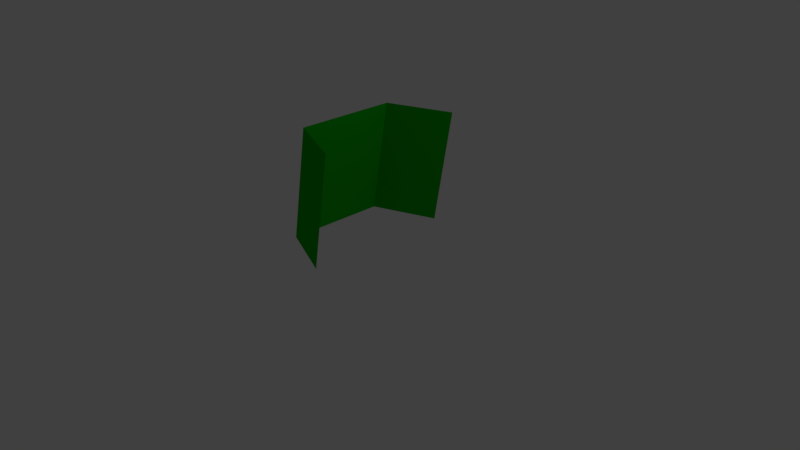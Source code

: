 # Source: Cape.blend  (saved by Blender 2.78.0; exported with 4.5.12 LTS)
import bpy
from mathutils import Matrix  # noqa: F401  (used for matrix-valued properties, if any)

bpy.ops.wm.read_factory_settings(use_empty=True)
scene = bpy.context.scene
scene.name = 'Scene'

# ---- collections
col_collection_1 = bpy.data.collections.new('Collection 1'); scene.collection.children.link(col_collection_1)

# ---- materials (node trees are filled in below, after node groups)
mat_green = bpy.data.materials.new('Green')
mat_green.alpha_threshold = 0.0
mat_green.roughness = 0.5

# ---- material node trees
mat_green.use_nodes = True; mat_green.node_tree.nodes.clear()
_N = mat_green.node_tree.nodes; _L = mat_green.node_tree.links
n0 = _N.new('ShaderNodeOutputMaterial'); n0.name = 'Material Output'; n0.location = (300, 300)
n1 = _N.new('ShaderNodeBsdfDiffuse'); n1.name = 'Diffuse BSDF'; n1.location = (10, 300)
n1.inputs[0].default_value = (0.003969, 0.4385, 0.0, 1.0)
_L.new(n1.outputs[0], n0.inputs[0])
n0.is_active_output = True

# ---- world
world_world = bpy.data.worlds.new('World'); scene.world = world_world
world_world.color = (0.05088, 0.05088, 0.05088)
world_world.use_sun_shadow = False
world_world.sun_shadow_jitter_overblur = 0.0
world_world.cycles.sampling_method = 'MANUAL'

# ---- cameras
cam_camera = bpy.data.cameras.new('Camera')
cam_camera.clip_end = 100.0
cam_camera.lens = 35.0
cam_camera.sensor_width = 32.0
cam_camera.sensor_height = 18.0
cam_camera.ortho_scale = 7.314
cam_camera.dof.focus_distance = 0.0

# ---- lights
light_lamp = bpy.data.lights.new('Lamp', 'POINT')
light_lamp.transmission_factor = 0.0
light_lamp.cutoff_distance = 30.0
light_lamp.energy = 100.0
light_lamp.shadow_buffer_clip_start = 1.001
light_lamp.shadow_soft_size = 0.1
light_lamp.shadow_maximum_resolution = 0.006
light_lamp.use_absolute_resolution = True

# ---- meshes
me_plane = bpy.data.meshes.new('Plane')
me_plane.from_pydata([(-0.817, -1.0, -0.8219), (1.183, -1.0, -0.8219), (-0.817, 1.0, -0.8219), (1.183, 1.0, -0.8219), (-1.0, 0.0, 0.0), (0.183, -1.0, -0.8219), (1.0, 0.0, 0.0), (0.183, 1.0, -0.8219), (0.0, 0.0, 0.0), (-1.0, -0.3333, 0.0), (-1.0, -0.6667, 0.0), (0.5163, -1.0, -0.8219), (0.8497, -1.0, -0.8219), (1.0, 0.3333, 0.0), (1.0, 0.6667, 0.0), (-0.1503, 1.0, -0.8219), (-0.4837, 1.0, -0.8219), (-1.0, 0.6667, 0.0), (-1.0, 0.3333, 0.0), (-0.4837, -1.0, -0.8219), (-0.1503, -1.0, -0.8219), (1.0, -0.6667, 0.0), (1.0, -0.3333, 0.0), (0.8497, 1.0, -0.8219), (0.5163, 1.0, -0.8219), (0.0, 0.3333, 0.0), (0.0, 0.6667, 0.0), (0.0, -0.6667, 0.0), (0.0, -0.3333, 0.0), (-0.3333, 0.0, 0.0), (-0.6667, 0.0, 0.0), (0.6667, 0.0, 0.0), (0.3333, 0.0, 0.0), (0.3333, -0.6667, 0.0), (0.3333, -0.3333, 0.0), (0.6667, -0.6667, 0.0), (0.6667, -0.3333, 0.0), (-0.6667, -0.6667, 0.0), (-0.6667, -0.3333, 0.0), (-0.3333, -0.6667, 0.0), (-0.3333, -0.3333, 0.0), (-0.6667, 0.3333, 0.0), (-0.6667, 0.6667, 0.0), (-0.3333, 0.3333, 0.0), (-0.3333, 0.6667, 0.0), (0.3333, 0.3333, 0.0), (0.3333, 0.6667, 0.0), (0.6667, 0.3333, 0.0), (0.6667, 0.6667, 0.0)], [], [(48, 14, 3, 23), (44, 26, 7, 15), (40, 28, 8, 29), (36, 22, 6, 31), (28, 34, 32, 8), (34, 36, 31, 32), (5, 11, 33, 27), (27, 33, 34, 28), (11, 12, 35, 33), (33, 35, 36, 34), (12, 1, 21, 35), (35, 21, 22, 36), (9, 38, 30, 4), (38, 40, 29, 30), (0, 19, 37, 10), (10, 37, 38, 9), (19, 20, 39, 37), (37, 39, 40, 38), (20, 5, 27, 39), (39, 27, 28, 40), (17, 42, 16, 2), (42, 44, 15, 16), (4, 30, 41, 18), (18, 41, 42, 17), (30, 29, 43, 41), (41, 43, 44, 42), (29, 8, 25, 43), (43, 25, 26, 44), (26, 46, 24, 7), (46, 48, 23, 24), (8, 32, 45, 25), (25, 45, 46, 26), (32, 31, 47, 45), (45, 47, 48, 46), (31, 6, 13, 47), (47, 13, 14, 48)])
me_plane.materials.append(mat_green)
me_plane.use_remesh_preserve_volume = False
me_plane.use_remesh_preserve_attributes = False
me_plane.use_mirror_vertex_groups = False
me_plane.update()

# ---- objects
ob_lamp = bpy.data.objects.new('Lamp', light_lamp)
ob_camera = bpy.data.objects.new('Camera', cam_camera)
ob_cape = bpy.data.objects.new('Cape', me_plane)

# ---- transforms, parenting, visibility, modifiers, constraints
ob_lamp.location = (4.076, 1.005, 5.904)
ob_lamp.rotation_euler = (0.6503, 0.05522, 1.866)
ob_lamp.lock_rotations_4d = False
ob_lamp.empty_display_type = 'ARROWS'
ob_lamp.color = (0.0, 0.0, 0.0, 0.0)
ob_lamp.lineart.crease_threshold = 0.0
ob_camera.location = (7.481, -6.508, 5.344)
ob_camera.rotation_euler = (1.109, 0.0, 0.8149)
ob_camera.lock_rotations_4d = False
ob_camera.empty_display_type = 'ARROWS'
ob_camera.color = (0.0, 0.0, 0.0, 0.0)
ob_camera.display_type = 'WIRE'
ob_camera.lineart.crease_threshold = 0.0
ob_cape.location = (-0.5104, 0.0, 1.01)
ob_cape.rotation_euler = (0.0, -1.396, 0.0)
ob_cape.scale = (0.7873, 1.0, 0.9941)
ob_cape.lineart.crease_threshold = 0.0

# ---- collection membership
col_collection_1.objects.link(ob_lamp)
col_collection_1.objects.link(ob_camera)
col_collection_1.objects.link(ob_cape)

# ---- scene / render settings (as saved in the file)
scene.camera = ob_camera
scene.frame_start = 1; scene.frame_end = 250; scene.frame_set(1)
scene.render.engine = 'CYCLES'
scene.render.resolution_percentage = 50
scene.render.dither_intensity = 0.0
scene.cycles.use_denoising = False
scene.cycles.samples = 128
scene.cycles.sampling_pattern = 'TABULATED_SOBOL'
scene.cycles.light_sampling_threshold = 0.0
scene.cycles.use_adaptive_sampling = False
scene.cycles.use_light_tree = False
scene.cycles.blur_glossy = 0.0
scene.cycles.sample_clamp_indirect = 0.0
scene.view_settings.view_transform = 'Standard'
bpy.context.view_layer.update()
